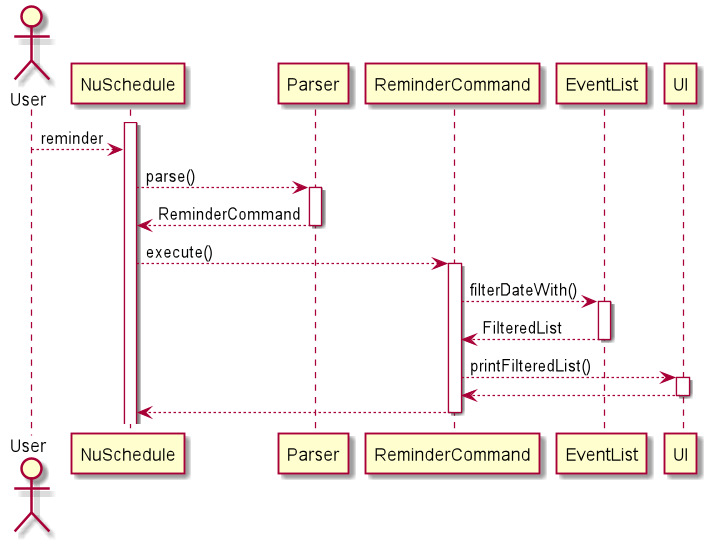

The diagram above was rendered by PlantUML. Its source (embedded in the PNG):
@startuml
actor User
activate NuSchedule

User --> NuSchedule : reminder
NuSchedule --> Parser ++ : parse()
Parser --> NuSchedule -- : ReminderCommand
NuSchedule --> ReminderCommand ++ : execute()
ReminderCommand --> EventList ++ : filterDateWith()
EventList --> ReminderCommand -- : FilteredList
ReminderCommand --> UI ++ : printFilteredList()
UI --> ReminderCommand --
ReminderCommand --> NuSchedule --
@enduml